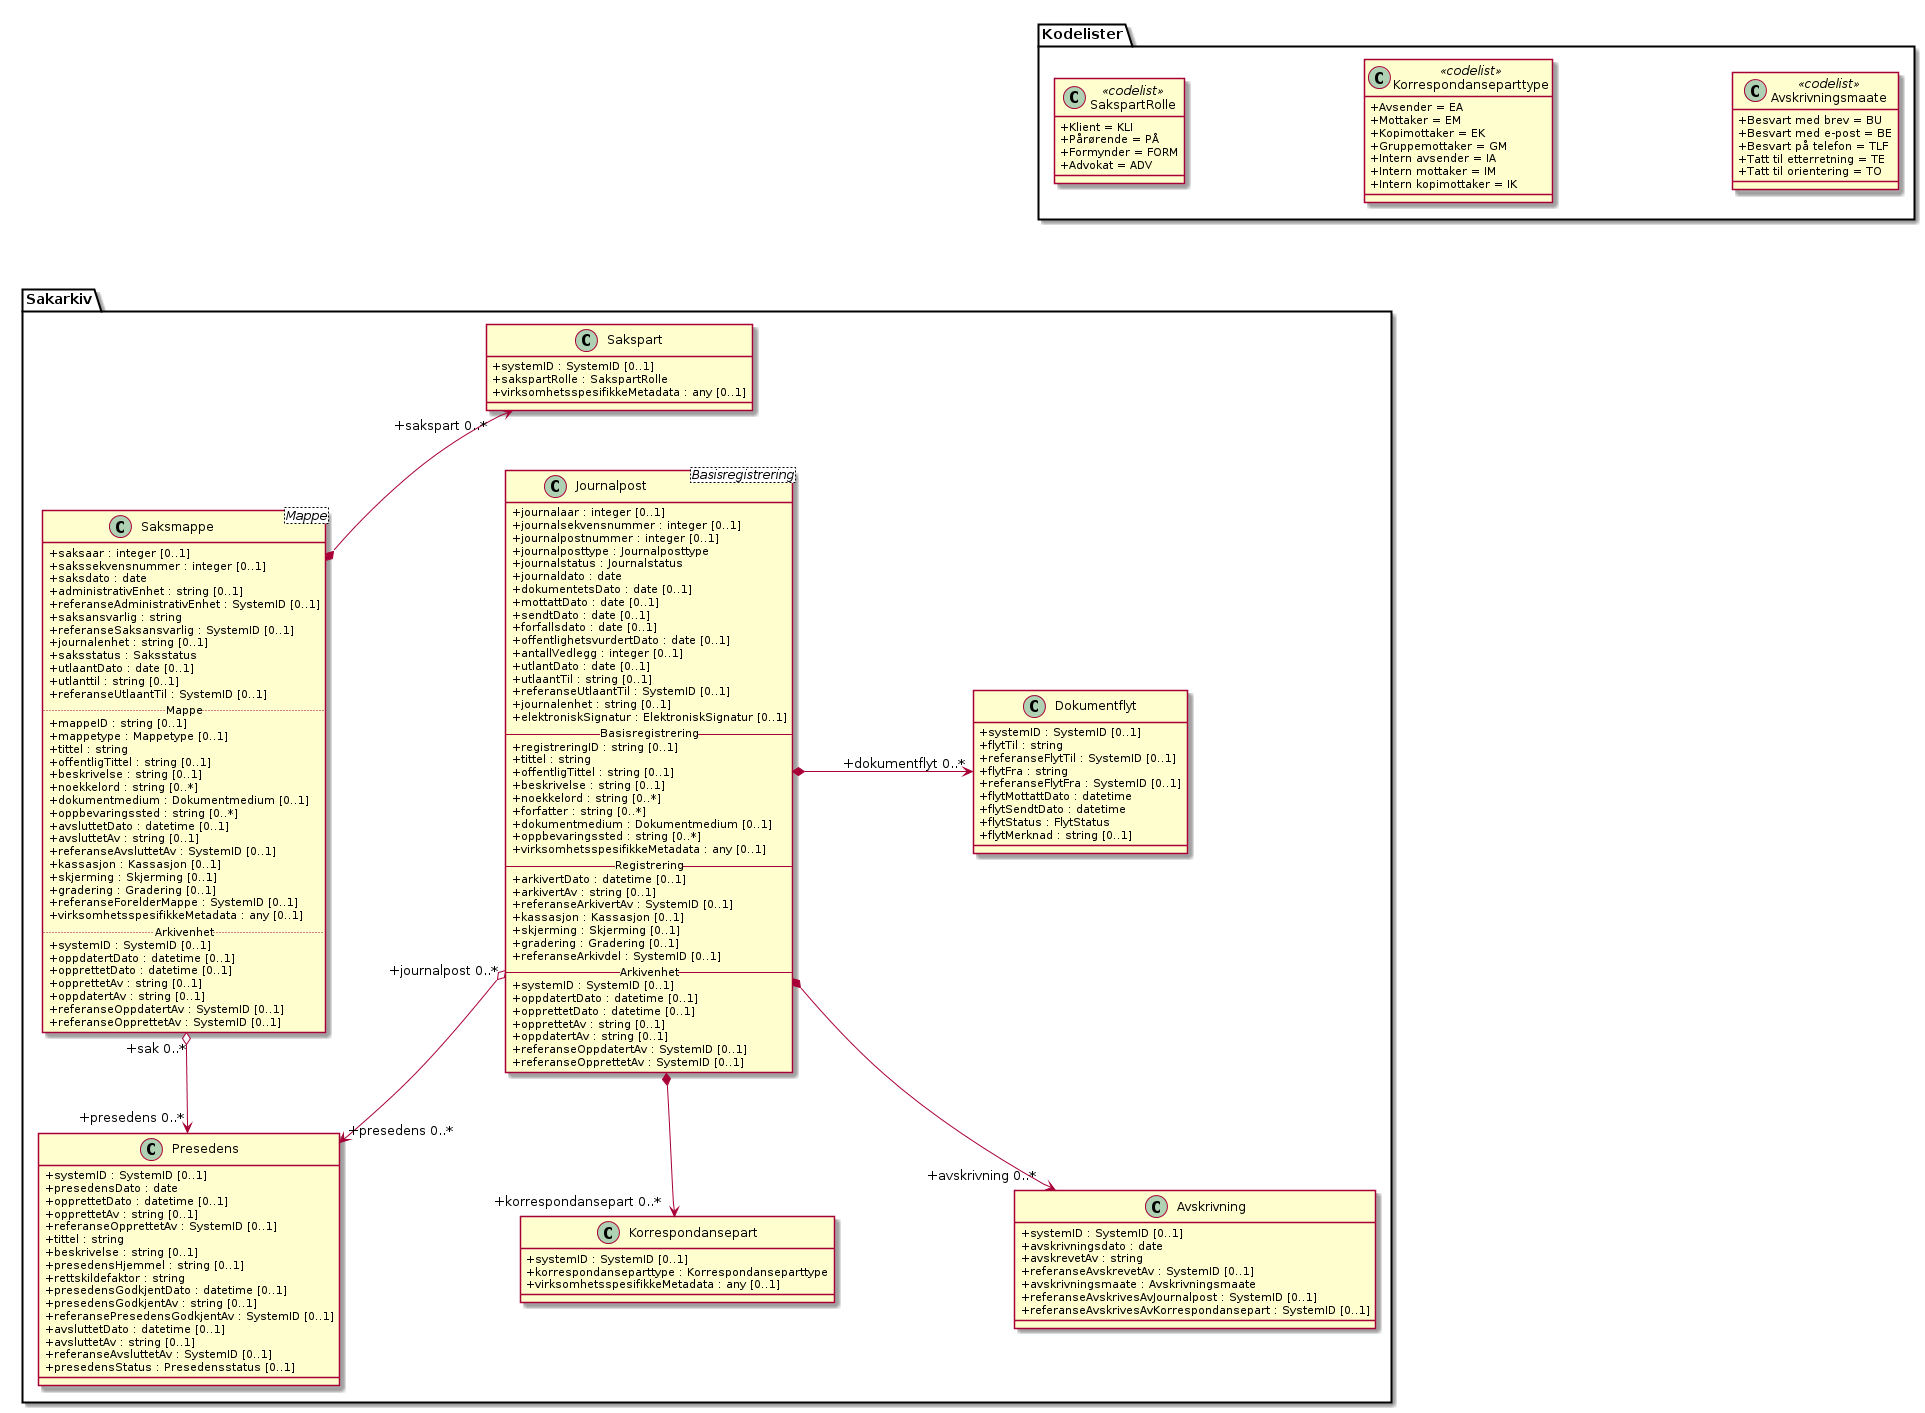

The diagram above was rendered by PlantUML. Its source (embedded in the PNG):
@startuml
skinparam classAttributeIconSize 0
skinparam nodesep 180

class Sakarkiv.Saksmappe <Mappe> {
  +saksaar : integer [0..1]
  +sakssekvensnummer : integer [0..1]
  +saksdato : date
  +administrativEnhet : string [0..1]
  +referanseAdministrativEnhet : SystemID [0..1]
  +saksansvarlig : string
  +referanseSaksansvarlig : SystemID [0..1]
  +journalenhet : string [0..1]
  +saksstatus : Saksstatus
  +utlaantDato : date [0..1]
  +utlanttil : string [0..1]
  +referanseUtlaantTil : SystemID [0..1]
  
  .. Mappe ..
  +mappeID : string [0..1]
  +mappetype : Mappetype [0..1]
  +tittel : string
  +offentligTittel : string [0..1]
  +beskrivelse : string [0..1]
  +noekkelord : string [0..*]
  +dokumentmedium : Dokumentmedium [0..1]
  +oppbevaringssted : string [0..*]
  +avsluttetDato : datetime [0..1]
  +avsluttetAv : string [0..1]
  +referanseAvsluttetAv : SystemID [0..1]
  +kassasjon : Kassasjon [0..1]
  +skjerming : Skjerming [0..1]
  +gradering : Gradering [0..1]
  +referanseForelderMappe : SystemID [0..1]
  +virksomhetsspesifikkeMetadata : any [0..1]
  
  .. Arkivenhet ..
  +systemID : SystemID [0..1]
  +oppdatertDato : datetime [0..1]
  +opprettetDato : datetime [0..1]
  +opprettetAv : string [0..1]
  +oppdatertAv : string [0..1]
  +referanseOppdatertAv : SystemID [0..1]
  +referanseOpprettetAv : SystemID [0..1]
}
class Sakarkiv.Presedens {
  +systemID : SystemID [0..1]
  +presedensDato : date
  +opprettetDato : datetime [0..1]
  +opprettetAv : string [0..1]
  +referanseOpprettetAv : SystemID [0..1]
  +tittel : string
  +beskrivelse : string [0..1]
  +presedensHjemmel : string [0..1]
  +rettskildefaktor : string
  +presedensGodkjentDato : datetime [0..1]
  +presedensGodkjentAv : string [0..1]
  +referansePresedensGodkjentAv : SystemID [0..1]
  +avsluttetDato : datetime [0..1]
  +avsluttetAv : string [0..1]
  +referanseAvsluttetAv : SystemID [0..1]
  +presedensStatus : Presedensstatus [0..1]
}
class Sakarkiv.Sakspart {
  +systemID : SystemID [0..1]
  +sakspartRolle : SakspartRolle
  +virksomhetsspesifikkeMetadata : any [0..1]
}
class Kodelister.SakspartRolle <<codelist>> {
  +Klient = KLI
  +Pårørende = PÅ
  +Formynder = FORM
  +Advokat = ADV
}
class Sakarkiv.Journalpost <Basisregistrering> {
  +journalaar : integer [0..1]
  +journalsekvensnummer : integer [0..1]
  +journalpostnummer : integer [0..1]
  +journalposttype : Journalposttype
  +journalstatus : Journalstatus
  +journaldato : date
  +dokumentetsDato : date [0..1]
  +mottattDato : date [0..1]
  +sendtDato : date [0..1]
  +forfallsdato : date [0..1]
  +offentlighetsvurdertDato : date [0..1]
  +antallVedlegg : integer [0..1]
  +utlantDato : date [0..1]
  +utlaantTil : string [0..1]
  +referanseUtlaantTil : SystemID [0..1]
  +journalenhet : string [0..1]
  +elektroniskSignatur : ElektroniskSignatur [0..1]

  -- Basisregistrering --
  +registreringID : string [0..1]
  +tittel : string
  +offentligTittel : string [0..1]
  +beskrivelse : string [0..1]
  +noekkelord : string [0..*]
  +forfatter : string [0..*]
  +dokumentmedium : Dokumentmedium [0..1]
  +oppbevaringssted : string [0..*]
  +virksomhetsspesifikkeMetadata : any [0..1]

  -- Registrering --
  +arkivertDato : datetime [0..1]
  +arkivertAv : string [0..1]
  +referanseArkivertAv : SystemID [0..1]
  +kassasjon : Kassasjon [0..1]
  +skjerming : Skjerming [0..1]
  +gradering : Gradering [0..1]
  +referanseArkivdel : SystemID [0..1]

  -- Arkivenhet --
  +systemID : SystemID [0..1]
  +oppdatertDato : datetime [0..1]
  +opprettetDato : datetime [0..1]
  +opprettetAv : string [0..1]
  +oppdatertAv : string [0..1]
  +referanseOppdatertAv : SystemID [0..1]
  +referanseOpprettetAv : SystemID [0..1]
}
class Sakarkiv.Korrespondansepart {
  +systemID : SystemID [0..1]
  +korrespondanseparttype : Korrespondanseparttype
  +virksomhetsspesifikkeMetadata : any [0..1]
}
class Kodelister.Korrespondanseparttype <<codelist>> {
  +Avsender = EA
  +Mottaker = EM
  +Kopimottaker = EK
  +Gruppemottaker = GM
  +Intern avsender = IA
  +Intern mottaker = IM
  +Intern kopimottaker = IK
}
class Sakarkiv.Avskrivning {
  +systemID : SystemID [0..1]
  +avskrivningsdato : date
  +avskrevetAv : string
  +referanseAvskrevetAv : SystemID [0..1]
  +avskrivningsmaate : Avskrivningsmaate
  +referanseAvskrivesAvJournalpost : SystemID [0..1]
  +referanseAvskrivesAvKorrespondansepart : SystemID [0..1]
}
class Kodelister.Avskrivningsmaate <<codelist>> {
  +Besvart med brev = BU
  +Besvart med e-post = BE
  +Besvart på telefon = TLF
  +Tatt til etterretning = TE
  +Tatt til orientering = TO
}
class Sakarkiv.Dokumentflyt {
  +systemID : SystemID [0..1]
  +flytTil : string
  +referanseFlytTil : SystemID [0..1]
  +flytFra : string
  +referanseFlytFra : SystemID [0..1]
  +flytMottattDato : datetime
  +flytSendtDato : datetime
  +flytStatus : FlytStatus
  +flytMerknad : string [0..1]
}

Sakarkiv.Sakspart "+sakspart 0..*" <--* Sakarkiv.Saksmappe
Kodelister.SakspartRolle <-[hidden]--  Sakarkiv.Sakspart
Sakarkiv.Saksmappe "+sak 0..*" o--> "+presedens 0..*" Sakarkiv.Presedens
Sakarkiv.Journalpost "+journalpost 0..*" o--> "+presedens 0..*" Sakarkiv.Presedens
Sakarkiv.Journalpost *--> "+korrespondansepart 0..*" Sakarkiv.Korrespondansepart
Kodelister.Korrespondanseparttype <-[hidden]-- Sakarkiv.Korrespondansepart
Sakarkiv.Journalpost *--> "+avskrivning 0..*" Sakarkiv.Avskrivning
Kodelister.Avskrivningsmaate  <-[hidden]- Sakarkiv.Avskrivning
Sakarkiv.Journalpost *-> "+dokumentflyt 0..*" Sakarkiv.Dokumentflyt
@enduml